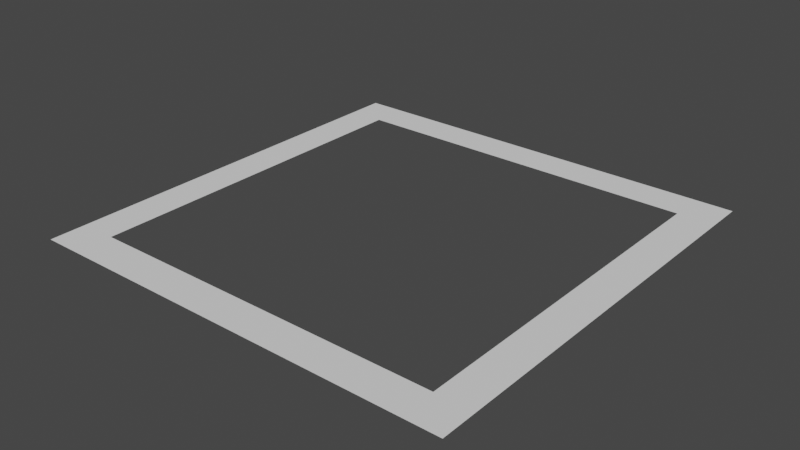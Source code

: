 # Source: CoursorIndicatorParnet.blend  (saved by Blender 3.6.13; exported with 4.5.12 LTS)
import bpy
from mathutils import Matrix  # noqa: F401  (used for matrix-valued properties, if any)

bpy.ops.wm.read_factory_settings(use_empty=True)
scene = bpy.context.scene
scene.name = 'Scene'

# ---- collections
col_collection = bpy.data.collections.new('Collection'); scene.collection.children.link(col_collection)

# ---- world
world_world = bpy.data.worlds.new('World'); scene.world = world_world
world_world.use_nodes = True; world_world.node_tree.nodes.clear()
_N = world_world.node_tree.nodes; _L = world_world.node_tree.links
n0 = _N.new('ShaderNodeOutputWorld'); n0.name = 'World Output'; n0.location = (300, 300)
n1 = _N.new('ShaderNodeBackground'); n1.name = 'Background'; n1.location = (10, 300)
n1.inputs[0].default_value = (0.05088, 0.05088, 0.05088, 1.0)
_L.new(n1.outputs[0], n0.inputs[0])
n0.is_active_output = True
world_world.color = (0.05088, 0.05088, 0.05088)
world_world.use_sun_shadow = False
world_world.sun_shadow_jitter_overblur = 0.0

# ---- meshes
me_plane = bpy.data.meshes.new('Plane')
me_plane.from_pydata([(-2.0, -2.0, 0.0), (0.0, -2.0, 0.0), (-2.0, 0.0, 0.0), (0.0, 0.0, 0.0), (-1.831, -0.1693, 0.0), (-1.831, -1.831, 0.0), (-0.1693, -1.831, 0.0), (-0.1693, -0.1693, 0.0)], [], [(5, 4, 2, 0), (6, 5, 0, 1), (7, 6, 1, 3), (4, 7, 3, 2)])
_uv = me_plane.uv_layers.new(name='UVMap')
_uv.uv.foreach_set('vector', [0.08466, 0.08466, 0.08466, 0.9153, 0.0, 1.0, 0.0, 0.0, 0.9153, 0.08466, 0.08466, 0.08466, 0.0, 0.0, 1.0, 0.0, 0.9153, 0.9153, 0.9153, 0.08466, 1.0, 0.0, 1.0, 1.0, 0.08466, 0.9153, 0.9153, 0.9153, 1.0, 1.0, 0.0, 1.0])
me_plane.update()

# ---- objects
ob_plane = bpy.data.objects.new('Plane', me_plane)

# ---- transforms, parenting, visibility, modifiers, constraints
ob_plane.location = (0.0, 0.0, 0.0)
ob_plane.scale = (0.5, 0.5, 1.0)

# ---- collection membership
col_collection.objects.link(ob_plane)

# ---- scene / render settings (as saved in the file)
scene.frame_start = 1; scene.frame_end = 250; scene.frame_set(1)
scene.render.engine = 'BLENDER_EEVEE_NEXT'
scene.cycles.sampling_pattern = 'TABULATED_SOBOL'
scene.view_settings.view_transform = 'Filmic'
bpy.context.view_layer.update()

# ---- added for rendering (the .blend has no active camera and no usable light): camera, sun
cam_auto = bpy.data.cameras.new('AutoCamera')
cam_auto.lens = 50.0
cam_auto.sensor_width = 36.0
cam_auto.clip_end = 1000.0
ob_auto_camera = bpy.data.objects.new('AutoCamera', cam_auto)
scene.collection.objects.link(ob_auto_camera)
ob_auto_camera.location = (0.808465, -2.07016, 1.04677)
ob_auto_camera.rotation_euler = (1.09748, -7.21219e-08, 0.694738)
scene.camera = ob_auto_camera
light_auto_sun = bpy.data.lights.new('AutoSun', 'SUN')
light_auto_sun.energy = 3.0
light_auto_sun.angle = 0.0523599
ob_auto_sun = bpy.data.objects.new('AutoSun', light_auto_sun)
scene.collection.objects.link(ob_auto_sun)
ob_auto_sun.rotation_euler = (0.872665, 0.174533, 0.523599)
bpy.context.view_layer.update()

